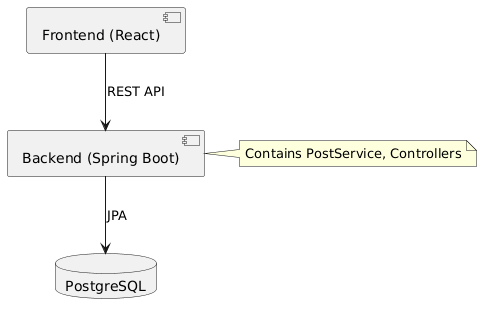

The diagram above was rendered by PlantUML. Its source (embedded in the PNG):
@startuml
component "Frontend (React)" as Frontend
component "Backend (Spring Boot)" as Backend
database "PostgreSQL" as DB

Frontend --> Backend : REST API
Backend --> DB : JPA

note right of Backend : Contains PostService, Controllers
@enduml